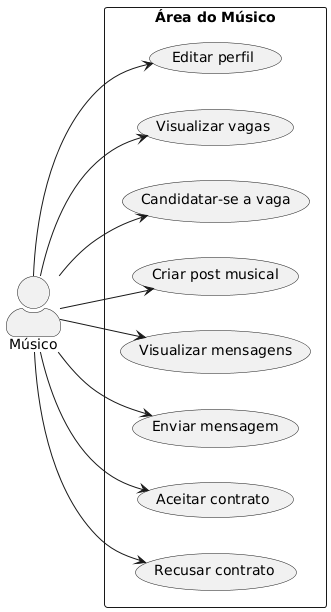

The diagram above was rendered by PlantUML. Its source (embedded in the PNG):
@startuml
left to right direction
skinparam packageStyle rectangle
skinparam actorStyle awesome

actor Musico as "Músico"

rectangle "Área do Músico" {
  usecase "Editar perfil" as UC1
  usecase "Visualizar vagas" as UC2
  usecase "Candidatar-se a vaga" as UC3
  usecase "Criar post musical" as UC4
  usecase "Visualizar mensagens" as UC5
  usecase "Enviar mensagem" as UC6
  usecase "Aceitar contrato" as UC7
  usecase "Recusar contrato" as UC8
}

Musico --> UC1
Musico --> UC2
Musico --> UC3
Musico --> UC4
Musico --> UC5
Musico --> UC6
Musico --> UC7
Musico --> UC8
@enduml